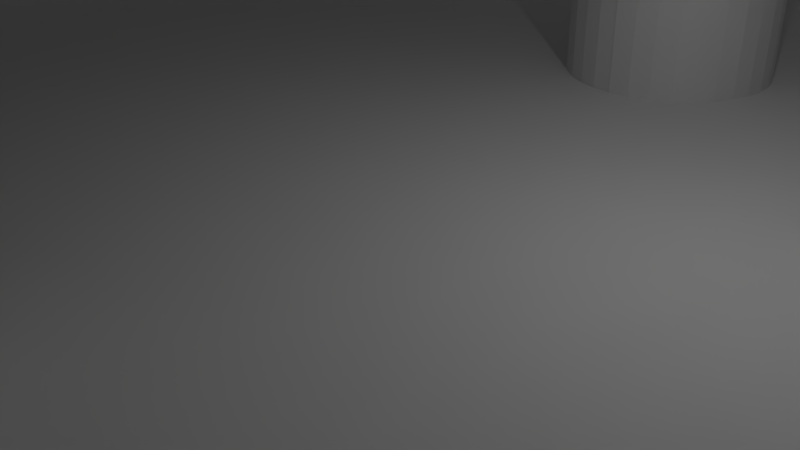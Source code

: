 # Source: map1.blend  (saved by Blender 2.71.0; exported with 4.5.12 LTS)
import bpy
from mathutils import Matrix  # noqa: F401  (used for matrix-valued properties, if any)

bpy.ops.wm.read_factory_settings(use_empty=True)
scene = bpy.context.scene
scene.name = 'Scene'

# ---- collections
col_collection_1 = bpy.data.collections.new('Collection 1'); scene.collection.children.link(col_collection_1)

# ---- materials (node trees are filled in below, after node groups)
mat_material = bpy.data.materials.new('Material')
mat_material.alpha_threshold = 0.0
mat_material.use_transparent_shadow = False
mat_material.roughness = 0.5
mat_material.line_color = (0.0, 0.0, 0.0, 1.0)

# ---- material node trees

# ---- world
world_world = bpy.data.worlds.new('World'); scene.world = world_world
world_world.color = (0.05088, 0.05088, 0.05088)
world_world.use_sun_shadow = False
world_world.sun_shadow_jitter_overblur = 0.0
world_world.cycles.sampling_method = 'MANUAL'
world_world.cycles.sample_map_resolution = 256

# ---- cameras
cam_camera = bpy.data.cameras.new('Camera')
cam_camera.clip_end = 100.0
cam_camera.lens = 35.0
cam_camera.sensor_width = 32.0
cam_camera.sensor_height = 18.0
cam_camera.ortho_scale = 7.314
cam_camera.dof.focus_distance = 0.0
cam_camera.dof.aperture_fstop = 128.0

# ---- lights
light_lamp = bpy.data.lights.new('Lamp', 'POINT')
light_lamp.transmission_factor = 0.0
light_lamp.cutoff_distance = 30.0
light_lamp.energy = 100.0
light_lamp.shadow_buffer_clip_start = 1.001
light_lamp.shadow_soft_size = 0.1
light_lamp.shadow_maximum_resolution = 0.006
light_lamp.use_absolute_resolution = True
light_lamp.cycles.use_multiple_importance_sampling = False

# ---- meshes
me_cube_009 = bpy.data.meshes.new('Cube.009')
me_cube_009.from_pydata([(-0.5982, -0.9483, 1.0), (-0.5982, 1.052, 1.0), (1.402, 1.052, 1.0), (1.402, -0.9483, 1.0), (0.6242, -0.9483, 1.0), (1.619, -3.048, -6.948), (-0.09825, -0.9483, 1.0), (1.619, -3.048, -8.948), (2.396, -3.048, -6.948), (2.396, -3.048, -8.948), (-1.732, 1.056, 1.0), (-1.732, -0.9799, 1.0), (-3.806, 1.056, 1.0), (-2.299, -0.9799, 1.0), (-2.299, -0.9799, -1.0), (-3.806, -0.9799, 1.0), (-3.252, -0.9799, 1.0), (-3.252, -0.9799, -1.0), (-3.806, -6.56, 1.0), (-3.252, -6.56, 1.0), (-3.252, -6.56, -1.0), (-3.806, -6.56, -1.0), (-3.806, -10.41, -1.0), (-3.806, -10.41, 1.0), (-3.252, -10.41, 1.0), (-3.252, -10.41, -1.0), (-2.912, -7.202, 0.6667), (-2.912, -7.202, -0.6667), (-2.912, -9.769, 0.6667), (-2.912, -9.769, -0.6667), (-3.252, -9.128, -1.0), (-3.252, -7.844, -1.0), (-3.252, -7.844, 1.0), (-3.252, -9.128, 1.0), (-3.806, -9.128, -1.0), (-3.806, -7.844, -1.0), (-3.806, -9.128, 1.0), (-3.806, -7.844, 1.0), (-2.912, -8.914, -0.6667), (-2.912, -8.058, -0.6667), (-2.912, -8.058, 0.6667), (-2.912, -8.914, 0.6667), (-4.187, -6.56, -1.0), (-4.187, -6.56, 1.0), (-4.187, -10.41, -1.0), (-4.187, -10.41, 1.0), (-4.187, -9.128, -1.0), (-4.187, -7.844, -1.0), (-4.187, -9.128, 1.0), (-4.187, -7.844, 1.0), (-1.449, -1.998, 1.0), (-0.8818, -1.998, 1.0), (-0.8818, -1.998, -1.0), (-0.5982, -1.473, 1.0), (-1.732, -1.489, 1.0), (-1.732, -1.489, -1.0), (-0.09825, -2.523, 1.0), (-2.299, -2.523, 1.0), (-2.299, -2.523, -1.0), (-0.3482, -3.048, 1.0), (-2.016, -3.048, 1.0), (-3.806, -0.9799, -1.0), (-1.449, -1.998, -1.0), (-0.3482, -3.048, -1.0), (-2.016, -3.048, -1.0), (-0.5982, 1.052, -6.828), (1.402, 1.052, -6.828), (1.402, -0.9483, -6.828), (-0.5982, -0.9483, -6.828), (-0.09825, -0.9483, -6.828), (-1.732, 1.056, -6.828), (-3.806, -0.9799, -6.828), (-1.732, -0.9799, -6.828), (-2.299, -0.9799, -6.828), (-3.806, 1.056, -6.828), (-1.449, -1.998, -6.828), (-0.8818, -1.998, -6.828), (-0.5982, -1.473, -6.828), (-1.732, -1.489, -6.828), (-0.09825, -2.523, -6.828), (-2.299, -2.523, -6.828), (-0.3482, -3.048, -6.828), (-2.016, -3.048, -6.828), (-4.187, -9.447, -1.0), (-4.187, -10.09, -1.0), (-4.129, -10.07, -1.0), (-4.06, -9.949, -1.0), (-4.046, -9.893, -1.0), (-4.035, -9.769, -1.0), (-4.046, -9.646, -1.0), (-4.102, -9.501, -1.0), (-4.157, -10.09, -1.0), (-4.102, -10.04, -1.0), (-4.079, -9.997, -1.0), (-4.038, -9.832, -1.0), (-4.038, -9.707, -1.0), (-4.06, -9.59, -1.0), (-4.079, -9.542, -1.0), (-4.129, -9.472, -1.0), (-4.157, -9.453, -1.0), (-4.046, -7.325, -1.0), (-4.187, -7.524, -1.0), (-4.157, -7.518, -1.0), (-4.187, -6.879, -1.0), (-4.035, -7.202, -1.0), (-4.187, -9.447, -6.831), (-4.157, -10.09, -6.831), (-4.129, -10.07, -6.831), (-4.102, -10.04, -6.831), (-4.079, -9.997, -6.831), (-4.038, -9.832, -6.831), (-4.038, -9.707, -6.831), (-4.046, -9.646, -6.831), (-4.06, -9.59, -6.831), (-4.187, -10.09, -6.831), (-4.06, -9.949, -6.831), (-4.046, -9.893, -6.831), (-4.035, -9.769, -6.831), (-4.079, -9.542, -6.831), (-4.102, -9.501, -6.831), (-4.129, -9.472, -6.831), (-4.157, -9.453, -6.831), (-4.079, -6.974, -1.0), (-4.157, -6.886, -1.0), (-4.129, -7.5, -1.0), (-4.102, -7.47, -1.0), (-4.079, -7.43, -1.0), (-4.06, -7.381, -1.0), (-4.038, -7.265, -1.0), (-4.038, -7.139, -1.0), (-4.046, -7.078, -1.0), (-4.06, -7.023, -1.0), (-4.102, -6.934, -1.0), (-4.129, -6.904, -1.0), (-4.157, -7.518, -6.831), (-4.129, -7.5, -6.831), (-4.06, -7.381, -6.831), (-4.038, -7.265, -6.831), (-4.035, -7.202, -6.831), (-4.046, -7.078, -6.831), (-4.187, -6.879, -6.831), (-4.187, -7.524, -6.831), (-4.102, -7.47, -6.831), (-4.079, -7.43, -6.831), (-4.046, -7.325, -6.831), (-4.038, -7.139, -6.831), (-4.06, -7.023, -6.831), (-4.079, -6.974, -6.831), (-4.102, -6.934, -6.831), (-4.129, -6.904, -6.831), (-4.157, -6.886, -6.831), (0.6218, -0.9483, 1.0), (0.6218, -0.9483, -6.828)], [(151, 3), (13, 14), (33, 24), (39, 27), (41, 28), (30, 25), (31, 30), (33, 32), (38, 29), (39, 38), (40, 26), (41, 40), (55, 54), (58, 57), (61, 71), (16, 13), (31, 20), (32, 19), (14, 73), (80, 58), (55, 78)], [(9, 8, 5, 7), (69, 152, 4, 6), (25, 24, 23, 22), (35, 37, 49, 47), (24, 25, 29, 28), (36, 34, 46, 48), (37, 35, 34, 36), (27, 26, 28, 29), (35, 47, 42, 21), (22, 23, 45, 44), (13, 57, 54, 11), (57, 60, 50, 54), (59, 51, 50, 60), (51, 59, 56, 53), (71, 74, 70, 72), (80, 78, 75, 82), (73, 72, 78, 80), (79, 81, 76, 77), (62, 64, 82, 75), (99, 98, 120, 121), (133, 132, 148, 149), (126, 125, 142, 143), (46, 34, 22, 44), (36, 48, 45, 23), (66, 2, 1, 65), (3, 4, 5, 8), (11, 10, 12, 15), (52, 62, 50, 51), (64, 63, 59, 60), (7, 5, 4, 152), (17, 16, 19, 20), (61, 17, 20, 21), (15, 61, 21, 18), (16, 15, 18, 19), (26, 19, 24, 28), (20, 19, 26, 27), (18, 23, 24, 19), (21, 20, 25, 22), (29, 25, 20, 27), (18, 43, 49, 37), (18, 21, 42, 43), (62, 52, 63, 64), (63, 52, 76, 81), (86, 93, 109, 115), (90, 97, 118, 119), (94, 110, 117, 88), (87, 86, 115, 116), (84, 114, 106, 91), (99, 121, 105, 83), (98, 90, 119, 120), (88, 117, 111, 95), (94, 87, 116, 110), (91, 106, 107, 85), (95, 111, 112, 89), (85, 107, 108, 92), (89, 112, 113, 96), (92, 108, 109, 93), (96, 113, 118, 97), (127, 126, 143, 136), (133, 149, 150, 123), (132, 122, 147, 148), (128, 137, 138, 104), (100, 127, 136, 144), (101, 141, 134, 102), (123, 150, 140, 103), (104, 138, 145, 129), (128, 100, 144, 137), (102, 134, 135, 124), (129, 145, 139, 130), (124, 135, 142, 125), (130, 139, 146, 131), (131, 146, 147, 122), (81, 79, 56, 59), (2, 66, 67, 3), (9, 67, 3, 8), (1, 65, 68, 77, 53, 0), (52, 51, 53, 77, 76), (69, 6, 56, 79), (56, 6, 0, 53), (0, 3, 2, 1), (60, 57, 80, 82), (57, 13, 73, 80), (54, 50, 75, 78), (78, 70, 10, 54), (10, 70, 74, 12), (71, 15, 12, 74), (15, 71, 73, 13), (105, 114, 84, 83), (141, 101, 103, 140)])
me_cube_009.use_remesh_preserve_volume = False
me_cube_009.use_remesh_preserve_attributes = False
me_cube_009.use_mirror_vertex_groups = False
me_cube_009.update()
me_cube_011 = bpy.data.meshes.new('Cube.011')
me_cube_011.from_pydata([(20.12, -40.56, 0.9966), (20.12, -37.5, 0.9966), (29.23, -37.5, 0.9966), (29.23, -40.56, 0.9966), (20.12, -40.56, 5.438), (20.12, -37.5, 5.438), (29.23, -37.5, 5.438), (29.23, -40.56, 5.438), (20.13, -32.23, 0.996), (23.84, -32.23, 0.996), (20.13, -32.23, 3.961), (23.84, -32.23, 3.961), (20.13, -27.73, 0.996), (23.84, -27.73, 0.996), (20.13, -27.73, 3.961), (23.84, -27.73, 3.961)], [], [(4, 5, 1, 0), (6, 7, 3, 2), (7, 4, 0, 3), (0, 1, 2, 3), (7, 6, 5, 4), (9, 8, 12, 13), (8, 9, 11, 10), (1, 5, 6, 2), (14, 15, 13, 12), (11, 9, 13, 15), (10, 11, 15, 14), (8, 10, 14, 12)])
me_cube_011.use_remesh_preserve_volume = False
me_cube_011.use_remesh_preserve_attributes = False
me_cube_011.use_mirror_vertex_groups = False
me_cube_011.update()
me_cube_010 = bpy.data.meshes.new('Cube.010')
me_cube_010.from_pydata([(-0.9996, -0.8598, 1.586), (-0.9996, 0.8598, 1.586), (1.0, 1.0, 1.586), (1.0, -1.0, 1.586), (-0.9996, -0.6592, 1.586), (-0.9996, -0.8598, 1.186), (1.0, 1.0, 1.186), (1.0, -1.0, 1.186), (-0.9996, -0.6592, 1.186), (-0.9996, 0.6592, 1.586), (-0.9996, 0.8598, 1.186), (-0.9996, 0.6592, 1.186), (-2.471, -0.8598, 0.1014), (-2.471, 0.8598, 0.1014), (-2.471, -0.6592, 0.1014), (-2.471, -0.8598, -0.2986), (-2.471, -0.6592, -0.2986), (-2.471, 0.6592, 0.1014), (-2.471, 0.8598, -0.2986), (-2.471, 0.6592, -0.2986), (1.0, 0.7143, 1.586), (1.0, -0.7143, 1.586), (1.0, 0.7143, 1.186), (1.0, -0.7143, 1.186), (-0.9996, -0.6142, 1.186), (-0.9996, -0.3685, 1.186), (-0.9996, 0.6142, 1.186), (-0.9996, 0.6142, 1.586), (-0.9996, -0.3685, 1.586), (-0.9996, -0.6142, 1.586), (0.0003848, 0.9299, 1.586), (0.0003848, -0.9299, 1.586), (0.0003848, -0.9299, 1.186), (0.0003848, 0.9299, 1.186), (0.0003848, 0.6642, 1.186), (0.0003848, -0.6642, 1.186), (0.0003848, 0.6642, 1.586), (0.0003848, -0.6642, 1.586)], [(25, 24), (29, 28)], [(30, 2, 6, 33), (20, 22, 6, 2), (31, 32, 7, 3), (35, 32, 5, 24), (9, 1, 13, 17), (8, 5, 15, 16), (19, 17, 13, 18), (12, 14, 16, 15), (1, 10, 18, 13), (10, 11, 19, 18), (11, 9, 17, 19), (4, 8, 16, 14), (0, 4, 14, 12), (5, 0, 12, 15), (3, 7, 23, 21), (33, 34, 26, 10), (1, 30, 33, 10), (0, 5, 32, 31), (29, 0, 31, 37), (1, 27, 36, 30), (34, 22, 20, 36), (21, 37, 35, 23), (37, 35, 34, 36), (7, 32, 35, 23), (3, 21, 37, 31), (35, 24, 26, 34), (37, 36, 27, 29), (22, 34, 33, 6), (2, 30, 36, 20), (4, 9, 11, 8)])
me_cube_010.use_remesh_preserve_volume = False
me_cube_010.use_remesh_preserve_attributes = False
me_cube_010.use_mirror_vertex_groups = False
me_cube_010.update()
me_plane_001 = bpy.data.meshes.new('Plane.001')
me_plane_001.from_pydata([(39.37, -0.993, 0.5123), (39.37, 1.0, 0.5123), (39.37, -0.993, -0.9), (39.37, 1.0, -0.9), (39.37, -0.993, -0.9), (39.37, 1.0, -0.9), (36.56, -0.9232, 0.5123), (36.56, 0.9302, 0.5123), (36.56, -0.9232, -0.9), (36.56, 0.9302, -0.9)], [], [(5, 1, 0, 4), (3, 2, 4, 5), (0, 1, 7, 6), (9, 7, 6, 8), (3, 9, 7, 1), (9, 5, 4, 8), (2, 0, 6, 8)])
me_plane_001.use_remesh_preserve_volume = False
me_plane_001.use_remesh_preserve_attributes = False
me_plane_001.use_mirror_vertex_groups = False
me_plane_001.update()
me_cube_008 = bpy.data.meshes.new('Cube.008')
me_cube_008.from_pydata([(33.61, -50.0, 1.0), (33.61, -36.44, 1.0), (55.96, -36.44, 1.0), (55.96, -50.0, 1.0), (33.61, -50.0, 6.833), (33.61, -36.44, 6.833), (55.96, -36.44, 6.833), (55.96, -50.0, 6.833), (55.96, -36.44, 1.0), (63.27, -50.0, 1.0), (55.96, -36.44, 6.833), (63.27, -50.0, 6.833), (63.27, -50.0, 1.0), (63.27, -50.0, 6.833), (46.48, -50.0, 1.0), (63.52, -26.55, 0.9961), (46.48, -36.44, 6.833), (70.82, -40.11, 0.9961), (46.48, -36.44, 1.0), (79.03, -50.0, 0.9961), (33.61, -50.0, 1.0), (33.61, -36.44, 1.0), (33.61, -50.0, 6.833), (33.61, -36.44, 6.833), (33.61, -50.0, 1.0), (33.61, -36.44, 1.0), (33.61, -50.0, 6.833), (33.61, -36.44, 6.833), (33.61, -50.0, 1.0), (33.61, -36.44, 1.0), (33.61, -50.0, 6.833), (33.61, -36.44, 6.833), (42.36, -50.0, 1.0), (42.36, -36.44, 6.833), (42.36, -50.0, 6.833), (40.9, -30.11, 1.0), (35.07, -30.11, 1.0), (40.9, -30.11, 6.833), (35.07, -30.11, 6.833), (42.36, -31.37, 6.833), (42.36, -31.37, 1.0), (33.61, -31.37, 6.833), (33.61, -31.37, 1.0), (46.48, -50.0, 6.833)], [], [(16, 6, 2, 18), (36, 38, 37, 35), (6, 11, 13, 10), (0, 4, 22, 20), (10, 13, 17, 15), (19, 13, 12), (7, 11, 6), (7, 3, 9, 11), (11, 9, 12, 13), (2, 6, 10, 8), (15, 8, 10), (7, 43, 14, 3), (7, 6, 16, 43), (18, 40, 39, 16), (17, 13, 19), (20, 22, 26, 24), (4, 5, 23, 22), (1, 0, 20, 21), (5, 1, 21, 23), (24, 26, 30, 28), (22, 23, 27, 26), (21, 20, 24, 25), (23, 21, 25, 27), (31, 29, 28, 30), (26, 27, 31, 30), (25, 24, 28, 29), (27, 25, 29, 31), (43, 34, 32, 14), (43, 16, 33, 34), (1, 5, 41, 42), (34, 30, 28, 32), (31, 30, 34, 33), (39, 37, 38, 41), (41, 31, 33, 39), (39, 40, 35, 37), (42, 41, 38, 36), (39, 33, 16)])
me_cube_008.use_remesh_preserve_volume = False
me_cube_008.use_remesh_preserve_attributes = False
me_cube_008.use_mirror_vertex_groups = False
me_cube_008.update()
me_cube_006 = bpy.data.meshes.new('Cube.006')
me_cube_006.from_pydata([(20.12, -40.56, 0.9966), (20.12, -37.5, 0.9966), (29.23, -37.5, 0.9966), (29.23, -40.56, 0.9966), (20.12, -40.56, 5.438), (20.12, -37.5, 5.438), (29.23, -37.5, 5.438), (29.23, -40.56, 5.438), (20.13, -32.23, 0.996), (23.84, -32.23, 0.996), (20.13, -32.23, 3.961), (23.84, -32.23, 3.961), (20.13, -27.73, 0.996), (23.84, -27.73, 0.996), (20.13, -27.73, 3.961), (23.84, -27.73, 3.961)], [], [(4, 5, 1, 0), (6, 7, 3, 2), (7, 4, 0, 3), (0, 1, 2, 3), (7, 6, 5, 4), (9, 8, 12, 13), (8, 9, 11, 10), (1, 5, 6, 2), (14, 15, 13, 12), (11, 9, 13, 15), (10, 11, 15, 14), (8, 10, 14, 12)])
me_cube_006.use_remesh_preserve_volume = False
me_cube_006.use_remesh_preserve_attributes = False
me_cube_006.use_mirror_vertex_groups = False
me_cube_006.update()
me_cube_005 = bpy.data.meshes.new('Cube.005')
me_cube_005.from_pydata([(50.51, -25.58, 1.0), (50.51, 25.58, 1.0), (52.51, 25.58, 1.0), (52.51, -25.58, 1.0), (50.51, -25.58, 3.25), (50.51, 25.58, 3.25), (52.51, 25.58, 3.25), (52.51, -25.58, 3.25), (50.51, -8.526, 3.25), (50.51, 8.526, 3.25), (50.51, 8.526, 1.0), (50.51, -8.526, 1.0), (52.51, 8.526, 3.25), (52.51, -8.526, 3.25), (52.51, -8.526, 1.0), (52.51, 8.526, 1.0), (52.51, 4.526, 3.25), (52.51, 4.526, 1.0), (52.51, -4.526, 3.25), (52.51, -4.526, 1.0), (45.51, -8.526, 1.0), (45.51, -4.526, 1.0), (45.51, 8.526, 1.0), (45.51, 4.526, 1.0), (50.06, 4.526, 1.0), (50.06, 4.526, 3.25), (50.06, 8.526, 3.25), (50.06, -8.526, 3.25), (50.06, -4.526, 1.0), (50.06, -4.526, 3.25), (45.51, -8.526, 4.772), (45.51, -4.526, 4.772), (45.51, 8.526, 4.772), (45.51, 4.526, 4.772)], [], [(9, 5, 1, 10), (5, 6, 2, 1), (13, 7, 3, 14), (7, 4, 0, 3), (9, 10, 22, 32, 26), (4, 8, 11, 0), (24, 17, 16, 25), (6, 12, 15, 2), (7, 13, 8, 4), (15, 12, 16, 17), (13, 14, 19, 18), (20, 30, 31, 21), (23, 24, 25, 33), (8, 27, 30, 20, 11), (19, 28, 29, 18), (23, 33, 32, 22), (29, 31, 30, 27), (25, 26, 32, 33), (21, 31, 29, 28), (18, 29, 27, 13), (16, 12, 26, 25), (5, 9, 12, 6)])
me_cube_005.use_remesh_preserve_volume = False
me_cube_005.use_remesh_preserve_attributes = False
me_cube_005.use_mirror_vertex_groups = False
me_cube_005.update()
me_cube_004 = bpy.data.meshes.new('Cube.004')
me_cube_004.from_pydata([(20.2, -11.62, 0.9999), (20.2, 11.62, 0.9999), (20.2, 11.62, 3.433), (20.2, 7.746, 0.9999), (20.2, -7.746, 0.9999), (22.2, 7.746, 3.433), (22.2, -7.746, 3.433), (22.2, -7.746, 0.9999), (22.2, 7.746, 0.9999), (20.71, 11.62, 3.433), (20.71, 11.62, 0.9999), (20.71, -11.62, 0.9999), (20.2, -11.62, 3.433), (20.2, 11.62, 3.433), (22.2, 7.746, 3.433), (22.2, -7.746, 3.433), (20.71, 11.62, 3.433), (20.71, -11.62, 3.433), (20.2, -11.62, 3.976), (20.2, 11.62, 3.976), (22.2, 7.746, 3.976), (22.2, -7.746, 3.976), (20.71, 11.62, 3.976), (20.71, -11.62, 3.976)], [(2, 1), (4, 0), (3, 1), (5, 8), (6, 7), (9, 10), (6, 15), (14, 5), (9, 16), (13, 2), (23, 17), (15, 21), (20, 14), (16, 22), (19, 13), (12, 18), (0, 12), (17, 11)], [(1, 10, 8, 7, 11, 0), (18, 23, 21, 20, 22, 19), (1, 0, 18, 19), (7, 8, 20, 21), (10, 22, 20, 8), (11, 7, 21, 23), (1, 19, 22, 10), (0, 11, 23, 18)])
me_cube_004.use_remesh_preserve_volume = False
me_cube_004.use_remesh_preserve_attributes = False
me_cube_004.use_mirror_vertex_groups = False
me_cube_004.update()
me_cube_003 = bpy.data.meshes.new('Cube.003')
me_cube_003.from_pydata([(33.61, -50.0, 1.0), (33.61, -36.44, 1.0), (55.96, -36.44, 1.0), (55.96, -50.0, 1.0), (33.61, -50.0, 6.833), (33.61, -36.44, 6.833), (55.96, -36.44, 6.833), (55.96, -50.0, 6.833), (55.96, -36.44, 1.0), (63.27, -50.0, 1.0), (55.96, -36.44, 6.833), (63.27, -50.0, 6.833), (63.27, -50.0, 1.0), (63.27, -50.0, 6.833), (46.48, -50.0, 1.0), (63.52, -26.55, 0.9961), (46.48, -36.44, 6.833), (70.82, -40.11, 0.9961), (46.48, -36.44, 1.0), (79.03, -50.0, 0.9961), (33.61, -50.0, 1.0), (33.61, -36.44, 1.0), (33.61, -50.0, 6.833), (33.61, -36.44, 6.833), (33.61, -50.0, 1.0), (33.61, -36.44, 1.0), (33.61, -50.0, 6.833), (33.61, -36.44, 6.833), (33.61, -50.0, 1.0), (33.61, -36.44, 1.0), (33.61, -50.0, 6.833), (33.61, -36.44, 6.833), (42.36, -50.0, 1.0), (42.36, -36.44, 6.833), (42.36, -50.0, 6.833), (40.9, -30.11, 1.0), (35.07, -30.11, 1.0), (40.9, -30.11, 6.833), (35.07, -30.11, 6.833), (42.36, -31.37, 6.833), (42.36, -31.37, 1.0), (33.61, -31.37, 6.833), (33.61, -31.37, 1.0), (46.48, -50.0, 6.833)], [], [(16, 6, 2, 18), (36, 38, 37, 35), (6, 11, 13, 10), (0, 4, 22, 20), (10, 13, 17, 15), (19, 13, 12), (7, 11, 6), (7, 3, 9, 11), (11, 9, 12, 13), (2, 6, 10, 8), (15, 8, 10), (7, 43, 14, 3), (7, 6, 16, 43), (18, 40, 39, 16), (17, 13, 19), (20, 22, 26, 24), (4, 5, 23, 22), (1, 0, 20, 21), (5, 1, 21, 23), (24, 26, 30, 28), (22, 23, 27, 26), (21, 20, 24, 25), (23, 21, 25, 27), (31, 29, 28, 30), (26, 27, 31, 30), (25, 24, 28, 29), (27, 25, 29, 31), (43, 34, 32, 14), (43, 16, 33, 34), (1, 5, 41, 42), (34, 30, 28, 32), (31, 30, 34, 33), (39, 37, 38, 41), (41, 31, 33, 39), (39, 40, 35, 37), (42, 41, 38, 36), (39, 33, 16)])
me_cube_003.use_remesh_preserve_volume = False
me_cube_003.use_remesh_preserve_attributes = False
me_cube_003.use_mirror_vertex_groups = False
me_cube_003.update()
me_cube_002 = bpy.data.meshes.new('Cube.002')
me_cube_002.from_pydata([(-0.5982, -0.9483, 1.0), (-0.5982, 1.052, 1.0), (1.402, 1.052, 1.0), (1.402, -0.9483, 1.0), (0.6242, -0.9483, 1.0), (1.619, -3.048, -6.948), (-0.09825, -0.9483, 1.0), (1.619, -3.048, -8.948), (2.396, -3.048, -6.948), (2.396, -3.048, -8.948), (-1.732, 1.056, 1.0), (-1.732, -0.9799, 1.0), (-3.806, 1.056, 1.0), (-2.299, -0.9799, 1.0), (-2.299, -0.9799, -1.0), (-3.806, -0.9799, 1.0), (-3.252, -0.9799, 1.0), (-3.252, -0.9799, -1.0), (-3.806, -6.56, 1.0), (-3.252, -6.56, 1.0), (-3.252, -6.56, -1.0), (-3.806, -6.56, -1.0), (-3.806, -10.41, -1.0), (-3.806, -10.41, 1.0), (-3.252, -10.41, 1.0), (-3.252, -10.41, -1.0), (-2.912, -7.202, 0.6667), (-2.912, -7.202, -0.6667), (-2.912, -9.769, 0.6667), (-2.912, -9.769, -0.6667), (-3.252, -9.128, -1.0), (-3.252, -7.844, -1.0), (-3.252, -7.844, 1.0), (-3.252, -9.128, 1.0), (-3.806, -9.128, -1.0), (-3.806, -7.844, -1.0), (-3.806, -9.128, 1.0), (-3.806, -7.844, 1.0), (-2.912, -8.914, -0.6667), (-2.912, -8.058, -0.6667), (-2.912, -8.058, 0.6667), (-2.912, -8.914, 0.6667), (-4.187, -6.56, -1.0), (-4.187, -6.56, 1.0), (-4.187, -10.41, -1.0), (-4.187, -10.41, 1.0), (-4.187, -9.128, -1.0), (-4.187, -7.844, -1.0), (-4.187, -9.128, 1.0), (-4.187, -7.844, 1.0), (-1.449, -1.998, 1.0), (-0.8818, -1.998, 1.0), (-0.8818, -1.998, -1.0), (-0.5982, -1.473, 1.0), (-1.732, -1.489, 1.0), (-1.732, -1.489, -1.0), (-0.09825, -2.523, 1.0), (-2.299, -2.523, 1.0), (-2.299, -2.523, -1.0), (-0.3482, -3.048, 1.0), (-2.016, -3.048, 1.0), (-3.806, -0.9799, -1.0), (-1.449, -1.998, -1.0), (-0.3482, -3.048, -1.0), (-2.016, -3.048, -1.0), (-0.5982, 1.052, -6.828), (1.402, 1.052, -6.828), (1.402, -0.9483, -6.828), (-0.5982, -0.9483, -6.828), (-0.09825, -0.9483, -6.828), (-1.732, 1.056, -6.828), (-3.806, -0.9799, -6.828), (-1.732, -0.9799, -6.828), (-2.299, -0.9799, -6.828), (-3.806, 1.056, -6.828), (-1.449, -1.998, -6.828), (-0.8818, -1.998, -6.828), (-0.5982, -1.473, -6.828), (-1.732, -1.489, -6.828), (-0.09825, -2.523, -6.828), (-2.299, -2.523, -6.828), (-0.3482, -3.048, -6.828), (-2.016, -3.048, -6.828), (-4.187, -9.447, -1.0), (-4.187, -10.09, -1.0), (-4.129, -10.07, -1.0), (-4.06, -9.949, -1.0), (-4.046, -9.893, -1.0), (-4.035, -9.769, -1.0), (-4.046, -9.646, -1.0), (-4.102, -9.501, -1.0), (-4.157, -10.09, -1.0), (-4.102, -10.04, -1.0), (-4.079, -9.997, -1.0), (-4.038, -9.832, -1.0), (-4.038, -9.707, -1.0), (-4.06, -9.59, -1.0), (-4.079, -9.542, -1.0), (-4.129, -9.472, -1.0), (-4.157, -9.453, -1.0), (-4.046, -7.325, -1.0), (-4.187, -7.524, -1.0), (-4.157, -7.518, -1.0), (-4.187, -6.879, -1.0), (-4.035, -7.202, -1.0), (-4.187, -9.447, -6.831), (-4.157, -10.09, -6.831), (-4.129, -10.07, -6.831), (-4.102, -10.04, -6.831), (-4.079, -9.997, -6.831), (-4.038, -9.832, -6.831), (-4.038, -9.707, -6.831), (-4.046, -9.646, -6.831), (-4.06, -9.59, -6.831), (-4.187, -10.09, -6.831), (-4.06, -9.949, -6.831), (-4.046, -9.893, -6.831), (-4.035, -9.769, -6.831), (-4.079, -9.542, -6.831), (-4.102, -9.501, -6.831), (-4.129, -9.472, -6.831), (-4.157, -9.453, -6.831), (-4.079, -6.974, -1.0), (-4.157, -6.886, -1.0), (-4.129, -7.5, -1.0), (-4.102, -7.47, -1.0), (-4.079, -7.43, -1.0), (-4.06, -7.381, -1.0), (-4.038, -7.265, -1.0), (-4.038, -7.139, -1.0), (-4.046, -7.078, -1.0), (-4.06, -7.023, -1.0), (-4.102, -6.934, -1.0), (-4.129, -6.904, -1.0), (-4.157, -7.518, -6.831), (-4.129, -7.5, -6.831), (-4.06, -7.381, -6.831), (-4.038, -7.265, -6.831), (-4.035, -7.202, -6.831), (-4.046, -7.078, -6.831), (-4.187, -6.879, -6.831), (-4.187, -7.524, -6.831), (-4.102, -7.47, -6.831), (-4.079, -7.43, -6.831), (-4.046, -7.325, -6.831), (-4.038, -7.139, -6.831), (-4.06, -7.023, -6.831), (-4.079, -6.974, -6.831), (-4.102, -6.934, -6.831), (-4.129, -6.904, -6.831), (-4.157, -6.886, -6.831), (0.6218, -0.9483, 1.0), (0.6218, -0.9483, -6.828)], [(151, 3), (13, 14), (33, 24), (39, 27), (41, 28), (30, 25), (31, 30), (33, 32), (38, 29), (39, 38), (40, 26), (41, 40), (55, 54), (58, 57), (61, 71), (16, 13), (31, 20), (32, 19), (14, 73), (80, 58), (55, 78)], [(9, 8, 5, 7), (69, 152, 4, 6), (25, 24, 23, 22), (35, 37, 49, 47), (24, 25, 29, 28), (36, 34, 46, 48), (37, 35, 34, 36), (27, 26, 28, 29), (35, 47, 42, 21), (22, 23, 45, 44), (13, 57, 54, 11), (57, 60, 50, 54), (59, 51, 50, 60), (51, 59, 56, 53), (71, 74, 70, 72), (80, 78, 75, 82), (73, 72, 78, 80), (79, 81, 76, 77), (62, 64, 82, 75), (99, 98, 120, 121), (133, 132, 148, 149), (126, 125, 142, 143), (46, 34, 22, 44), (36, 48, 45, 23), (66, 2, 1, 65), (3, 4, 5, 8), (11, 10, 12, 15), (52, 62, 50, 51), (64, 63, 59, 60), (7, 5, 4, 152), (17, 16, 19, 20), (61, 17, 20, 21), (15, 61, 21, 18), (16, 15, 18, 19), (26, 19, 24, 28), (20, 19, 26, 27), (18, 23, 24, 19), (21, 20, 25, 22), (29, 25, 20, 27), (18, 43, 49, 37), (18, 21, 42, 43), (62, 52, 63, 64), (63, 52, 76, 81), (86, 93, 109, 115), (90, 97, 118, 119), (94, 110, 117, 88), (87, 86, 115, 116), (84, 114, 106, 91), (99, 121, 105, 83), (98, 90, 119, 120), (88, 117, 111, 95), (94, 87, 116, 110), (91, 106, 107, 85), (95, 111, 112, 89), (85, 107, 108, 92), (89, 112, 113, 96), (92, 108, 109, 93), (96, 113, 118, 97), (127, 126, 143, 136), (133, 149, 150, 123), (132, 122, 147, 148), (128, 137, 138, 104), (100, 127, 136, 144), (101, 141, 134, 102), (123, 150, 140, 103), (104, 138, 145, 129), (128, 100, 144, 137), (102, 134, 135, 124), (129, 145, 139, 130), (124, 135, 142, 125), (130, 139, 146, 131), (131, 146, 147, 122), (81, 79, 56, 59), (2, 66, 67, 3), (9, 67, 3, 8), (1, 65, 68, 77, 53, 0), (52, 51, 53, 77, 76), (69, 6, 56, 79), (56, 6, 0, 53), (0, 3, 2, 1), (60, 57, 80, 82), (57, 13, 73, 80), (54, 50, 75, 78), (78, 70, 10, 54), (10, 70, 74, 12), (71, 15, 12, 74), (15, 71, 73, 13), (105, 114, 84, 83), (141, 101, 103, 140)])
me_cube_002.use_remesh_preserve_volume = False
me_cube_002.use_remesh_preserve_attributes = False
me_cube_002.use_mirror_vertex_groups = False
me_cube_002.update()
me_plane = bpy.data.meshes.new('Plane')
me_plane.from_pydata([(39.37, -0.993, 0.5123), (39.37, 1.0, 0.5123), (39.37, -0.993, -0.9), (39.37, 1.0, -0.9), (39.37, -0.993, -0.9), (39.37, 1.0, -0.9), (36.56, -0.9232, 0.5123), (36.56, 0.9302, 0.5123), (36.56, -0.9232, -0.9), (36.56, 0.9302, -0.9)], [], [(5, 1, 0, 4), (3, 2, 4, 5), (0, 1, 7, 6), (9, 7, 6, 8), (3, 9, 7, 1), (9, 5, 4, 8), (2, 0, 6, 8)])
me_plane.use_remesh_preserve_volume = False
me_plane.use_remesh_preserve_attributes = False
me_plane.use_mirror_vertex_groups = False
me_plane.update()
me_cube = bpy.data.meshes.new('Cube')
me_cube.from_pydata([(1.0, 0.5935, -40.0), (1.0, -0.5935, -40.0), (0.7903, -1.0, -40.0), (0.7903, 1.0, -40.0), (1.0, 0.5935, 1.0), (1.0, -0.5935, 1.0), (0.7903, -1.0, 1.0), (0.7903, 1.0, 1.0), (1.788e-07, 1.0, -40.0), (0.0, -1.0, -40.0), (2.384e-07, 1.0, 1.0), (-5.364e-07, -1.0, 1.0), (0.7903, 0.3333, 1.0), (0.7903, -0.3333, 1.0), (-1.987e-08, 0.3333, 1.0), (0.9275, 0.734, 1.0), (0.9275, -0.734, 1.0), (0.7903, 0.5867, 1.0), (0.7903, -0.46, 1.0), (0.7903, -0.5867, 1.0), (0.3951, 0.3333, 1.0), (0.3951, -0.3333, 1.0), (0.2013, -0.46, -5.0), (0.2013, -0.3333, -5.0), (0.2013, 0.3333, 1.0), (0.2013, -0.3333, 1.0), (0.2013, -0.46, 1.0), (-2.782e-07, -0.3333, 1.0), (-2.782e-07, -0.3333, -5.0), (-1.987e-08, 0.3333, -5.0), (0.3951, -0.46, 1.0), (0.2013, 0.3333, -5.0), (-3.427e-07, -0.46, 1.0), (0.2013, -0.3333, 0.0), (-1.987e-08, 0.3333, 0.0), (0.2013, -0.46, 0.0), (0.2013, 0.3333, 0.0), (0.04025, -0.3333, -5.0), (0.04026, 0.3333, -5.0), (-3.427e-07, -0.46, -5.0), (-2.782e-07, -0.3333, 0.0), (0.04025, -0.3333, 0.0), (0.04026, 0.3333, 0.0), (0.7903, 0.46, 1.0), (0.3951, 0.46, 1.0), (4.47e-08, 0.46, -5.0), (0.2013, 0.46, -5.0), (0.2013, 0.46, 1.0), (4.47e-08, 0.46, 1.0), (0.2013, 0.46, 0.0), (4.47e-08, 0.46, 0.0), (-3.427e-07, -0.46, 0.0), (0.3951, -1.0, 1.0)], [(15, 4), (16, 5), (9, 8)], [(7, 3, 8, 10), (19, 6, 16), (2, 3, 0, 1), (4, 0, 3, 7), (5, 6, 2, 1), (4, 5, 1, 0), (51, 35, 22, 39), (51, 32, 26, 35), (30, 21, 23, 22), (41, 37, 23, 33), (48, 50, 49, 47), (24, 20, 31), (18, 13, 21, 30), (47, 24, 36, 49), (33, 35, 51, 40), (36, 24, 14, 34), (37, 41, 42, 38), (40, 27, 25, 33), (36, 31, 38, 42), (29, 31, 46, 45), (12, 14, 27, 13), (23, 21, 25), (28, 39, 22, 23), (26, 25, 27, 32), (40, 34, 42, 41), (7, 17, 15), (25, 26, 35, 33), (20, 12, 43, 44), (20, 44, 46, 31), (26, 30, 22, 35), (14, 24, 47, 48), (36, 34, 50, 49), (46, 49, 50, 45), (44, 47, 49, 46), (26, 32, 11, 52, 6, 18, 30), (7, 10, 48, 47, 44, 43), (6, 11, 9, 2), (28, 37, 38, 29)])
me_cube.materials.append(mat_material)
me_cube.use_remesh_preserve_volume = False
me_cube.use_remesh_preserve_attributes = False
me_cube.use_mirror_vertex_groups = False
me_cube.update()
me_cube_001 = bpy.data.meshes.new('Cube.001')
me_cube_001.from_pydata([(-0.9996, -0.8598, 1.586), (-0.9996, 0.8598, 1.586), (1.0, 1.0, 1.586), (1.0, -1.0, 1.586), (-0.9996, -0.6592, 1.586), (-0.9996, -0.8598, 1.186), (1.0, 1.0, 1.186), (1.0, -1.0, 1.186), (-0.9996, -0.6592, 1.186), (-0.9996, 0.6592, 1.586), (-0.9996, 0.8598, 1.186), (-0.9996, 0.6592, 1.186), (-2.471, -0.8598, 0.1014), (-2.471, 0.8598, 0.1014), (-2.471, -0.6592, 0.1014), (-2.471, -0.8598, -0.2986), (-2.471, -0.6592, -0.2986), (-2.471, 0.6592, 0.1014), (-2.471, 0.8598, -0.2986), (-2.471, 0.6592, -0.2986), (1.0, 0.7143, 1.586), (1.0, -0.7143, 1.586), (1.0, 0.7143, 1.186), (1.0, -0.7143, 1.186), (-0.9996, -0.6142, 1.186), (-0.9996, -0.3685, 1.186), (-0.9996, 0.6142, 1.186), (-0.9996, 0.6142, 1.586), (-0.9996, -0.3685, 1.586), (-0.9996, -0.6142, 1.586), (0.0003848, 0.9299, 1.586), (0.0003848, -0.9299, 1.586), (0.0003848, -0.9299, 1.186), (0.0003848, 0.9299, 1.186), (0.0003848, 0.6642, 1.186), (0.0003848, -0.6642, 1.186), (0.0003848, 0.6642, 1.586), (0.0003848, -0.6642, 1.586)], [(25, 24), (29, 28)], [(30, 2, 6, 33), (20, 22, 6, 2), (31, 32, 7, 3), (35, 32, 5, 24), (9, 1, 13, 17), (8, 5, 15, 16), (19, 17, 13, 18), (12, 14, 16, 15), (1, 10, 18, 13), (10, 11, 19, 18), (11, 9, 17, 19), (4, 8, 16, 14), (0, 4, 14, 12), (5, 0, 12, 15), (3, 7, 23, 21), (33, 34, 26, 10), (1, 30, 33, 10), (0, 5, 32, 31), (29, 0, 31, 37), (1, 27, 36, 30), (34, 22, 20, 36), (21, 37, 35, 23), (37, 35, 34, 36), (7, 32, 35, 23), (3, 21, 37, 31), (35, 24, 26, 34), (37, 36, 27, 29), (22, 34, 33, 6), (2, 30, 36, 20), (4, 9, 11, 8)])
me_cube_001.use_remesh_preserve_volume = False
me_cube_001.use_remesh_preserve_attributes = False
me_cube_001.use_mirror_vertex_groups = False
me_cube_001.update()

# ---- objects
ob_central_plateform_2 = bpy.data.objects.new('Central plateform 2', me_cube_009)
ob_wall_3_2 = bpy.data.objects.new('Wall 3.2', me_cube_011)
ob_plateform_end_zone_2 = bpy.data.objects.new('Plateform End Zone 2', me_cube_010)
ob_end_zone_2 = bpy.data.objects.new('End Zone 2', me_plane_001)
ob_jump_platform_2 = bpy.data.objects.new('Jump Platform 2', me_cube_008)
ob_wall_3_1 = bpy.data.objects.new('Wall 3.1', me_cube_006)
ob_wall_2 = bpy.data.objects.new('Wall 2', me_cube_005)
ob_wall_1 = bpy.data.objects.new('Wall 1', me_cube_004)
ob_jump_platform_1 = bpy.data.objects.new('Jump Platform 1', me_cube_003)
ob_central_plateform_1 = bpy.data.objects.new('Central plateform 1', me_cube_002)
ob_end_zone_1 = bpy.data.objects.new('End Zone 1', me_plane)
ob_main_ground = bpy.data.objects.new('Main Ground ', me_cube)
ob_plateform_end_zone_1 = bpy.data.objects.new('Plateform End Zone 1', me_cube_001)
ob_lamp = bpy.data.objects.new('Lamp', light_lamp)
ob_camera = bpy.data.objects.new('Camera', cam_camera)

# ---- transforms, parenting, visibility, modifiers, constraints
ob_central_plateform_2.location = (-46.5, -44.46, 7.828)
ob_central_plateform_2.rotation_euler = (0.0, -0.0, 3.142)
ob_central_plateform_2.scale = (11.11, 5.24, 1.0)
ob_central_plateform_2.hide_select = True
ob_central_plateform_2.lineart.crease_threshold = 0.0
ob_wall_3_2.location = (-0.9325, 0.0, 0.0)
ob_wall_3_2.rotation_euler = (0.0, -0.0, -3.142)
ob_wall_3_2.scale = (1.111, 1.0, 1.0)
ob_wall_3_2.hide_select = True
ob_wall_3_2.lineart.crease_threshold = 0.0
ob_plateform_end_zone_2.location = (-104.0, 7.786e-06, 0.6419)
ob_plateform_end_zone_2.rotation_euler = (0.0, -0.0, 3.142)
ob_plateform_end_zone_2.scale = (7.949, 30.0, 3.531)
ob_plateform_end_zone_2.hide_select = True
ob_plateform_end_zone_2.lineart.crease_threshold = 0.0
ob_end_zone_2.location = (-0.9324, 0.07504, 5.73)
ob_end_zone_2.rotation_euler = (0.0, -0.0, 3.142)
ob_end_zone_2.scale = (2.821, 21.5, 1.0)
ob_end_zone_2.hide_select = True
ob_end_zone_2.lineart.crease_threshold = 0.0
ob_jump_platform_2.location = (-0.9325, 0.0, 0.0)
ob_jump_platform_2.rotation_euler = (0.0, -0.0, -3.142)
ob_jump_platform_2.scale = (1.111, 1.0, 1.0)
ob_jump_platform_2.hide_select = True
ob_jump_platform_2.lineart.crease_threshold = 0.0
ob_wall_3_1.location = (-0.9325, 0.0, 0.0)
ob_wall_3_1.scale = (1.111, 1.0, 1.0)
ob_wall_3_1.hide_select = True
ob_wall_3_1.lineart.crease_threshold = 0.0
ob_wall_2.location = (0.02617, 0.0, -0.3185)
ob_wall_2.scale = (1.111, 1.0, 1.314)
ob_wall_2.hide_select = True
ob_wall_2.lineart.crease_threshold = 0.0
_m = ob_wall_2.modifiers.new('Mirror', 'MIRROR')
ob_wall_1.location = (-1.014, 0.0, -4.387e-05)
ob_wall_1.scale = (1.111, 1.0, 1.0)
ob_wall_1.hide_select = True
ob_wall_1.lineart.crease_threshold = 0.0
_m = ob_wall_1.modifiers.new('Mirror', 'MIRROR')
ob_jump_platform_1.location = (-0.9325, 0.0, 0.0)
ob_jump_platform_1.scale = (1.111, 1.0, 1.0)
ob_jump_platform_1.hide_select = True
ob_jump_platform_1.lineart.crease_threshold = 0.0
ob_central_plateform_1.location = (46.5, 44.47, 7.828)
ob_central_plateform_1.scale = (11.11, 5.24, 1.0)
ob_central_plateform_1.hide_select = True
ob_central_plateform_1.lineart.crease_threshold = 0.0
ob_end_zone_1.location = (-0.9325, 0.0, 5.73)
ob_end_zone_1.scale = (2.821, 21.5, 1.0)
ob_end_zone_1.hide_select = True
ob_end_zone_1.lineart.crease_threshold = 0.0
ob_main_ground.location = (-0.9325, 0.0, 0.0)
ob_main_ground.scale = (111.1, 50.0, 1.0)
ob_main_ground.lock_rotations_4d = False
ob_main_ground.empty_display_type = 'ARROWS'
ob_main_ground.hide_select = True
ob_main_ground.lineart.crease_threshold = 0.0
_m = ob_main_ground.modifiers.new('Mirror', 'MIRROR')
ob_plateform_end_zone_1.location = (102.2, 0.07505, 0.6419)
ob_plateform_end_zone_1.scale = (7.949, 30.0, 3.531)
ob_plateform_end_zone_1.hide_select = True
ob_plateform_end_zone_1.lineart.crease_threshold = 0.0
ob_lamp.location = (4.076, 1.005, 5.904)
ob_lamp.rotation_euler = (0.6503, 0.05522, 1.866)
ob_lamp.lock_rotations_4d = False
ob_lamp.empty_display_type = 'ARROWS'
ob_lamp.color = (0.0, 0.0, 0.0, 0.0)
ob_lamp.hide_viewport = True
ob_lamp.hide_select = True
ob_lamp.lineart.crease_threshold = 0.0
ob_camera.location = (7.481, -6.508, 5.344)
ob_camera.rotation_euler = (1.109, 0.01082, 0.8149)
ob_camera.lock_rotations_4d = False
ob_camera.empty_display_type = 'ARROWS'
ob_camera.color = (0.0, 0.0, 0.0, 0.0)
ob_camera.hide_viewport = True
ob_camera.hide_select = True
ob_camera.display_type = 'WIRE'
ob_camera.lineart.crease_threshold = 0.0

# ---- collection membership
col_collection_1.objects.link(ob_central_plateform_2)
col_collection_1.objects.link(ob_wall_3_2)
col_collection_1.objects.link(ob_plateform_end_zone_2)
col_collection_1.objects.link(ob_end_zone_2)
col_collection_1.objects.link(ob_jump_platform_2)
col_collection_1.objects.link(ob_wall_3_1)
col_collection_1.objects.link(ob_wall_2)
col_collection_1.objects.link(ob_wall_1)
col_collection_1.objects.link(ob_jump_platform_1)
col_collection_1.objects.link(ob_central_plateform_1)
col_collection_1.objects.link(ob_end_zone_1)
col_collection_1.objects.link(ob_main_ground)
col_collection_1.objects.link(ob_plateform_end_zone_1)
col_collection_1.objects.link(ob_lamp)
col_collection_1.objects.link(ob_camera)

# ---- scene / render settings (as saved in the file)
scene.camera = ob_camera
scene.frame_start = 1; scene.frame_end = 250; scene.frame_set(0)
scene.render.engine = 'BLENDER_EEVEE_NEXT'
scene.render.resolution_percentage = 50
scene.render.dither_intensity = 0.0
scene.cycles.use_denoising = False
scene.cycles.samples = 10
scene.cycles.sampling_pattern = 'TABULATED_SOBOL'
scene.cycles.light_sampling_threshold = 0.0
scene.cycles.use_adaptive_sampling = False
scene.cycles.use_light_tree = False
scene.cycles.blur_glossy = 0.0
scene.cycles.volume_bounces = 1
scene.cycles.pixel_filter_type = 'GAUSSIAN'
scene.cycles.sample_clamp_indirect = 0.0
scene.view_settings.view_transform = 'Standard'
bpy.context.view_layer.update()

